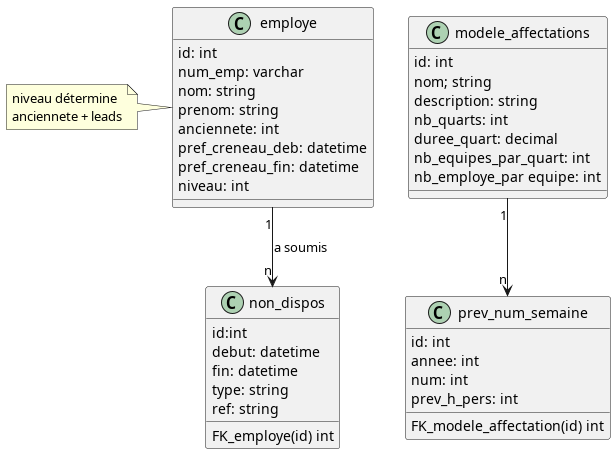

The diagram above was rendered by PlantUML. Its source (embedded in the PNG):
@startuml
    class employe{
                id: int
                num_emp: varchar
                nom: string
                prenom: string
                anciennete: int
                pref_creneau_deb: datetime
                pref_creneau_fin: datetime
                niveau: int
                }
    note left
        niveau détermine
        anciennete + leads
    end note
    class non_dispos{
                    id:int
                    debut: datetime
                    fin: datetime
                    type: string
                    ref: string
                    FK_employe(id) int
                }
    class modele_affectations{
                id: int
                nom; string
                description: string
                nb_quarts: int
                duree_quart: decimal
                nb_equipes_par_quart: int
                nb_employe_par equipe: int
                }
    class prev_num_semaine{
                id: int
                annee: int
                num: int
                prev_h_pers: int
                FK_modele_affectation(id) int
                }
    employe "1" --> "n" non_dispos : a soumis
    modele_affectations "1" --> "n" prev_num_semaine
@enduml